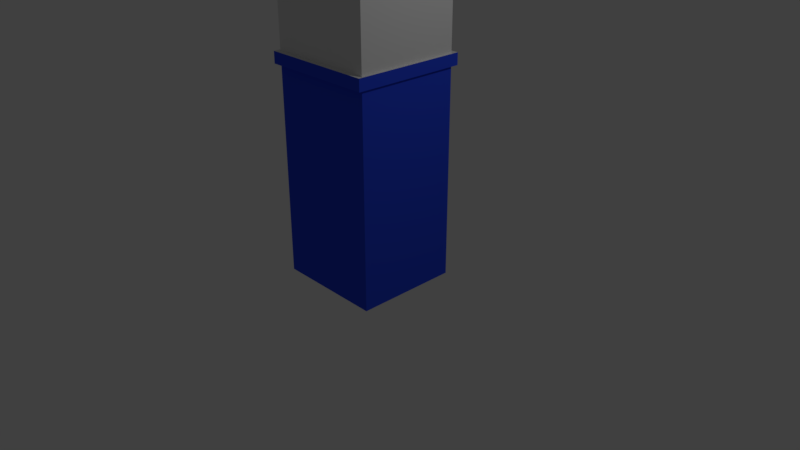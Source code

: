 # Source: Hospital_Wall-Corner.blend  (saved by Blender 2.79.0; exported with 4.5.12 LTS)
import bpy
from mathutils import Matrix  # noqa: F401  (used for matrix-valued properties, if any)

bpy.ops.wm.read_factory_settings(use_empty=True)
scene = bpy.context.scene
scene.name = 'Scene'

# ---- collections
col_collection_1 = bpy.data.collections.new('Collection 1'); scene.collection.children.link(col_collection_1)

# ---- materials (node trees are filled in below, after node groups)
mat_hospital_wall_bottom = bpy.data.materials.new('Hospital Wall-Bottom')
mat_hospital_wall_bottom.alpha_threshold = 0.0
mat_hospital_wall_bottom.use_transparent_shadow = False
mat_hospital_wall_bottom.diffuse_color = (0.02871, 0.07333, 0.8, 1.0)
mat_hospital_wall_bottom.roughness = 0.5
mat_hospital_wall_bottom.line_color = (0.0, 0.0, 0.0, 1.0)
mat_hospital_wall_top = bpy.data.materials.new('Hospital Wall-Top')
mat_hospital_wall_top.alpha_threshold = 0.0
mat_hospital_wall_top.use_transparent_shadow = False
mat_hospital_wall_top.roughness = 0.5

# ---- material node trees

# ---- world
world_world = bpy.data.worlds.new('World'); scene.world = world_world
world_world.color = (0.05088, 0.05088, 0.05088)
world_world.use_sun_shadow = False
world_world.sun_shadow_jitter_overblur = 0.0
world_world.cycles.sampling_method = 'MANUAL'

# ---- cameras
cam_camera = bpy.data.cameras.new('Camera')
cam_camera.clip_end = 100.0
cam_camera.lens = 35.0
cam_camera.sensor_width = 32.0
cam_camera.sensor_height = 18.0
cam_camera.ortho_scale = 7.314
cam_camera.dof.focus_distance = 0.0
cam_camera.dof.aperture_fstop = 128.0

# ---- lights
light_lamp = bpy.data.lights.new('Lamp', 'POINT')
light_lamp.transmission_factor = 0.0
light_lamp.cutoff_distance = 30.0
light_lamp.energy = 100.0
light_lamp.shadow_buffer_clip_start = 1.001
light_lamp.shadow_soft_size = 0.1
light_lamp.shadow_maximum_resolution = 0.006
light_lamp.use_absolute_resolution = True

# ---- meshes
me_cube = bpy.data.meshes.new('Cube')
me_cube.from_pydata([(0.7143, 0.6818, -2.75), (0.7143, -0.6818, -2.75), (-0.7143, -0.6818, -2.75), (-0.7143, 0.6818, -2.75), (0.7143, 0.6818, 2.75), (0.7143, -0.6818, 2.75), (-0.7143, -0.6818, 2.75), (-0.7143, 0.6818, 2.75), (0.7143, 0.6818, 0.1375), (0.7143, -0.6818, 0.1375), (-0.7143, -0.6818, 0.1375), (-0.7143, 0.6818, 0.1375), (0.7143, 0.6818, 0.0), (0.7143, -0.6818, 0.0), (-0.7143, -0.6818, 0.0), (-0.7143, 0.6818, 0.0), (0.75, 0.75, -0.006875), (0.75, 0.75, 0.1444), (0.75, -0.75, -0.006875), (0.75, -0.75, 0.1444), (-0.75, -0.75, -0.006875), (-0.75, -0.75, 0.1444), (-0.75, 0.75, -0.006875), (-0.75, 0.75, 0.1444)], [], [(0, 1, 2, 3), (4, 7, 6, 5), (8, 4, 5, 9), (9, 5, 6, 10), (10, 6, 7, 11), (12, 0, 3, 15), (4, 8, 11, 7), (11, 8, 17, 23), (12, 15, 22, 16), (9, 10, 21, 19), (0, 12, 13, 1), (1, 13, 14, 2), (2, 14, 15, 3), (13, 12, 16, 18), (20, 21, 23, 22), (18, 19, 21, 20), (16, 17, 19, 18), (17, 16, 22, 23), (14, 13, 18, 20), (8, 9, 19, 17), (10, 11, 23, 21), (15, 14, 20, 22)])
me_cube.polygons.foreach_set('material_index', [0, 1, 1, 1, 1, 0, 1, 1, 0, 1, 0, 0, 0, 0, 0, 0, 0, 0, 0, 1, 1, 0])
me_cube.materials.append(mat_hospital_wall_bottom)
me_cube.materials.append(mat_hospital_wall_top)
me_cube.use_remesh_preserve_volume = False
me_cube.use_remesh_preserve_attributes = False
me_cube.use_mirror_vertex_groups = False
me_cube.update()

# ---- objects
ob_hospital_wall_corner = bpy.data.objects.new('Hospital Wall-Corner', me_cube)
ob_lamp = bpy.data.objects.new('Lamp', light_lamp)
ob_camera = bpy.data.objects.new('Camera', cam_camera)

# ---- transforms, parenting, visibility, modifiers, constraints
ob_hospital_wall_corner.location = (0.0, 0.0, 2.5)
ob_hospital_wall_corner.lock_rotations_4d = False
ob_hospital_wall_corner.empty_display_type = 'ARROWS'
ob_hospital_wall_corner.lineart.crease_threshold = 0.0
ob_lamp.location = (4.076, 1.005, 5.904)
ob_lamp.rotation_euler = (0.6503, 0.05522, 1.866)
ob_lamp.lock_rotations_4d = False
ob_lamp.empty_display_type = 'ARROWS'
ob_lamp.color = (0.0, 0.0, 0.0, 0.0)
ob_lamp.lineart.crease_threshold = 0.0
ob_camera.location = (7.481, -6.508, 5.344)
ob_camera.rotation_euler = (1.109, 0.0, 0.8149)
ob_camera.lock_rotations_4d = False
ob_camera.empty_display_type = 'ARROWS'
ob_camera.color = (0.0, 0.0, 0.0, 0.0)
ob_camera.display_type = 'WIRE'
ob_camera.lineart.crease_threshold = 0.0

# ---- collection membership
col_collection_1.objects.link(ob_hospital_wall_corner)
col_collection_1.objects.link(ob_lamp)
col_collection_1.objects.link(ob_camera)

# ---- scene / render settings (as saved in the file)
scene.camera = ob_camera
scene.frame_start = 1; scene.frame_end = 250; scene.frame_set(1)
scene.render.engine = 'BLENDER_EEVEE_NEXT'
scene.render.resolution_percentage = 50
scene.render.dither_intensity = 0.0
scene.cycles.use_denoising = False
scene.cycles.samples = 128
scene.cycles.sampling_pattern = 'TABULATED_SOBOL'
scene.cycles.use_adaptive_sampling = False
scene.cycles.use_light_tree = False
scene.cycles.blur_glossy = 0.0
scene.cycles.sample_clamp_indirect = 0.0
scene.view_settings.view_transform = 'Standard'
bpy.context.view_layer.update()
